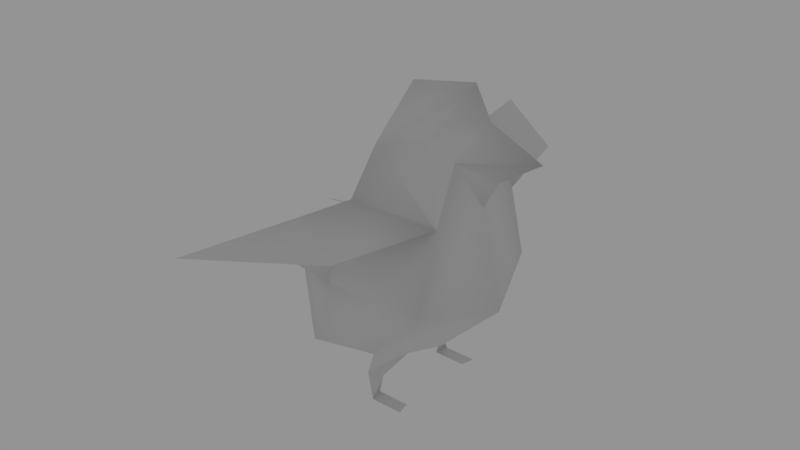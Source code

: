 # Source: Bird_2.blend  (saved by Blender 2.79.0; exported with 4.5.12 LTS)
import bpy
from mathutils import Matrix  # noqa: F401  (used for matrix-valued properties, if any)

bpy.ops.wm.read_factory_settings(use_empty=True)
scene = bpy.context.scene
scene.name = 'Scene'

# ---- collections
col_collection_1 = bpy.data.collections.new('Collection 1'); scene.collection.children.link(col_collection_1)

# ---- materials (node trees are filled in below, after node groups)
mat_material = bpy.data.materials.new('Material')
mat_material.alpha_threshold = 0.0
mat_material.use_transparent_shadow = False
mat_material.roughness = 0.5
mat_material.line_color = (0.0, 0.0, 0.0, 1.0)

# ---- material node trees

# ---- world
world_world = bpy.data.worlds.new('World'); scene.world = world_world
world_world.color = (0.2957, 0.2957, 0.2957)
world_world.use_sun_shadow = False
world_world.sun_shadow_jitter_overblur = 0.0
world_world.cycles.sampling_method = 'MANUAL'

# ---- meshes
me_cube = bpy.data.meshes.new('Cube')
me_cube.from_pydata([(0.02427, 0.4888, 0.4396), (-0.4921, 0.518, 0.3628), (0.4641, 0.3998, 1.478), (-0.1874, 0.4477, 1.501), (0.4567, 0.5741, 0.9151), (-0.2599, 0.598, 0.9304), (0.4641, 0.2306, 1.863), (0.296, 0.2712, 1.987), (-0.01368, 0.4042, 1.92), (-1.253, 0.4078, 0.872), (0.1175, 0.2444, 0.3618), (-0.1103, 0.3993, 0.1907), (-0.02938, 0.334, 0.1597), (-0.05125, 0.4173, 0.0), (-0.07492, 0.316, 0.0), (0.1907, 0.4173, 0.0), (0.167, 0.316, 0.0), (0.2711, 1.132, 1.474), (-0.4319, 1.673, 1.505), (0.02427, -0.4888, 0.4396), (0.2107, -4.346e-16, 0.3384), (-1.118, -8.522e-16, 0.7271), (-0.4921, -0.518, 0.3628), (0.4641, -0.3998, 1.478), (0.5227, 2.167e-16, 1.493), (-0.2902, -1.08e-16, 1.575), (-0.1874, -0.4477, 1.501), (0.4567, -0.5741, 0.9151), (0.6765, -2.529e-17, 0.7943), (-0.3967, -3.316e-16, 1.178), (-0.2599, -0.598, 0.9304), (0.4641, -0.2306, 1.863), (0.9392, 5.833e-16, 1.902), (0.296, -0.2712, 1.987), (0.4368, 5.386e-16, 2.304), (0.6332, 3.566e-16, 1.698), (0.5582, 4.921e-16, 2.078), (-0.04505, 2.845e-16, 2.214), (-0.01368, -0.4042, 1.92), (-0.3339, -7.202e-16, 0.2399), (-1.253, -0.4078, 0.872), (0.1175, -0.2444, 0.3618), (-0.1103, -0.3993, 0.1907), (-0.02938, -0.334, 0.1597), (-0.05125, -0.4173, 0.0), (-0.07492, -0.316, 0.0), (0.1907, -0.4173, 0.0), (0.167, -0.316, 0.0), (0.2711, -1.132, 1.474), (-0.4319, -1.673, 1.505)], [], [(20, 39, 1, 0, 10), (4, 2, 24, 28), (29, 25, 3, 5), (4, 0, 1, 5), (2, 4, 5, 3), (21, 29, 5, 1), (0, 4, 28, 20, 10), (32, 6, 36), (24, 2, 6, 35), (8, 37, 34, 7), (7, 6, 2, 8), (32, 35, 6), (7, 34, 36, 6), (3, 25, 37, 8), (3, 8, 2), (39, 21, 1), (5, 9, 29), (10, 12, 11, 0), (12, 14, 13, 11), (14, 16, 15, 13), (3, 2, 17, 18), (20, 41, 19, 22, 39), (27, 28, 24, 23), (29, 30, 26, 25), (27, 30, 22, 19), (23, 26, 30, 27), (21, 22, 30, 29), (19, 41, 20, 28, 27), (32, 36, 31), (24, 35, 31, 23), (38, 33, 34, 37), (33, 38, 23, 31), (32, 31, 35), (33, 31, 36, 34), (26, 38, 37, 25), (26, 23, 38), (39, 22, 21), (30, 29, 40), (41, 19, 42, 43), (43, 42, 44, 45), (45, 44, 46, 47), (26, 49, 48, 23)])
me_cube.polygons.foreach_set('use_smooth', [True] * 42)
_uv = me_cube.uv_layers.new(name='UVMap')
_uv.uv.foreach_set('vector', [0.172, 0.8286, 0.1485, 0.7784, 0.1033, 0.7987, 0.1241, 0.8312, 0.1473, 0.8275, 0.122, 0.8789, 0.1033, 0.9211, 0.1314, 0.9471, 0.1723, 0.8915, 0.008082, 0.859, 0.008082, 0.9008, 0.05236, 0.8947, 0.073, 0.8418, 0.122, 0.8789, 0.1241, 0.8312, 0.1033, 0.7987, 0.073, 0.8418, 0.1033, 0.9211, 0.122, 0.8789, 0.073, 0.8418, 0.05236, 0.8947, 0.07075, 0.7275, 0.01726, 0.8013, 0.073, 0.8418, 0.1033, 0.7987, 0.1241, 0.8312, 0.122, 0.8789, 0.1723, 0.8915, 0.172, 0.8286, 0.1473, 0.8275, 0.0502, 0.8328, 0.002761, 0.8314, 0.02147, 0.8086, 0.1314, 0.9471, 0.1033, 0.9211, 0.08793, 0.9577, 0.12, 0.9679, 0.0506, 0.9327, 0.02179, 0.9663, 0.05903, 0.9975, 0.06757, 0.956, 0.06757, 0.956, 0.08793, 0.9577, 0.1033, 0.9211, 0.0506, 0.9327, 0.0502, 0.8328, 0.02363, 0.8524, 0.002761, 0.8314, 0.06757, 0.956, 0.05903, 0.9975, 0.08323, 0.9899, 0.08793, 0.9577, 0.05236, 0.8947, 0.008082, 0.9008, 0.02179, 0.9663, 0.0506, 0.9327, 0.05236, 0.8947, 0.0506, 0.9327, 0.1033, 0.9211, 0.1485, 0.7784, 0.07075, 0.7275, 0.1033, 0.7987, 0.007723, 0.8592, 0.07452, 0.9099, 0.07268, 0.8419, 0.03779, 0.9844, 0.02357, 0.9753, 0.01694, 0.9797, 0.02503, 0.9966, 0.02357, 0.9753, 0.01713, 0.9637, 0.009774, 0.9657, 0.01694, 0.9797, 0.01713, 0.9637, 0.01392, 0.9476, 0.006569, 0.9496, 0.009774, 0.9657, 0.05234, 0.8945, 0.103, 0.9208, 0.1128, 0.8554, 0.07495, 0.7877, 0.172, 0.8287, 0.1474, 0.8276, 0.1241, 0.8312, 0.1033, 0.7987, 0.1486, 0.7784, 0.122, 0.8789, 0.1723, 0.8915, 0.1313, 0.9471, 0.1032, 0.9211, 0.008095, 0.8589, 0.07303, 0.8418, 0.05233, 0.8946, 0.008047, 0.9006, 0.122, 0.8789, 0.07303, 0.8418, 0.1033, 0.7987, 0.1241, 0.8312, 0.1032, 0.9211, 0.05233, 0.8946, 0.07303, 0.8418, 0.122, 0.8789, 0.07092, 0.7274, 0.1033, 0.7987, 0.07303, 0.8418, 0.01734, 0.8012, 0.1241, 0.8312, 0.1474, 0.8276, 0.172, 0.8287, 0.1723, 0.8915, 0.122, 0.8789, 0.05028, 0.8328, 0.02142, 0.8087, 0.002831, 0.8316, 0.1313, 0.9471, 0.1199, 0.9679, 0.08783, 0.9577, 0.1032, 0.9211, 0.05053, 0.9326, 0.06747, 0.956, 0.05888, 0.9974, 0.02168, 0.9661, 0.06747, 0.956, 0.05053, 0.9326, 0.1032, 0.9211, 0.08783, 0.9577, 0.05028, 0.8328, 0.002831, 0.8316, 0.02381, 0.8524, 0.06747, 0.956, 0.08783, 0.9577, 0.08309, 0.9898, 0.05888, 0.9974, 0.05233, 0.8946, 0.05053, 0.9326, 0.02168, 0.9661, 0.008047, 0.9006, 0.05233, 0.8946, 0.1032, 0.9211, 0.05053, 0.9326, 0.1486, 0.7784, 0.1033, 0.7987, 0.07092, 0.7274, 0.07247, 0.8419, 0.007792, 0.8592, 0.07398, 0.9097, 0.03781, 0.9846, 0.02505, 0.9968, 0.01696, 0.9799, 0.02359, 0.9755, 0.02359, 0.9755, 0.01696, 0.9799, 0.009797, 0.9659, 0.01715, 0.9639, 0.01715, 0.9639, 0.009797, 0.9659, 0.006592, 0.9497, 0.01395, 0.9477, 0.05264, 0.8946, 0.07536, 0.7879, 0.1131, 0.8556, 0.1033, 0.921])
me_cube.materials.append(mat_material)
me_cube.use_remesh_preserve_volume = False
me_cube.use_remesh_preserve_attributes = False
me_cube.use_mirror_vertex_groups = False
me_cube.use_paint_bone_selection = False
me_cube.use_paint_mask_vertex = True
me_cube.update()
arm_armature = bpy.data.armatures.new('Armature')  # bones are not reproduced

# ---- objects
ob_armature = bpy.data.objects.new('Armature', arm_armature)
ob_bird_model = bpy.data.objects.new('Bird_model', me_cube)

# ---- transforms, parenting, visibility, modifiers, constraints
ob_armature.location = (0.06201, 6.131e-08, 0.4272)
ob_armature.rotation_euler = (-4.78e-09, 0.08272, 1.092e-08)
ob_armature.scale = (0.5594, 0.5594, 0.5594)
ob_armature.show_in_front = True
ob_armature.lineart.crease_threshold = 0.0
ob_bird_model.parent = ob_armature
ob_bird_model.matrix_parent_inverse = Matrix(((1.781, 1.946e-08, -0.1477, -0.04737), (-2.023e-08, 1.788, -8.516e-09, -1.047e-07), (0.1477, 1.016e-08, 1.781, -0.7701), (0.0, 0.0, 0.0, 1.0)))
ob_bird_model.location = (0.0, 0.0, 0.0)
ob_bird_model.lock_rotations_4d = False
ob_bird_model.empty_display_type = 'ARROWS'
ob_bird_model.lineart.crease_threshold = 0.0
_vg = ob_bird_model.vertex_groups.new(name='Lower_Body')
for _i, _w in zip([0, 2, 4, 5, 10, 19, 20, 23, 27, 28, 30, 39, 41, 43], [0.03357, 0.01932, 0.3308, 0.02373, 0.1654, 0.06792, 0.8294, 0.02282, 0.3483, 0.1781, 0.02877, 0.046, 0.3696, 0.003485]): _vg.add([_i], _w, 'REPLACE')
_vg = ob_bird_model.vertex_groups.new(name='Mid_Body')
for _i, _w in zip([0, 2, 3, 4, 5, 9, 19, 23, 24, 25, 26, 27, 28, 29, 30, 37, 40, 41], [0.01453, 0.05057, 0.0743, 0.388, 0.141, 0.4159, 0.02459, 0.05068, 0.05876, 0.4441, 0.07433, 0.389, 0.6454, 0.7518, 0.1413, 0.008367, 0.4161, 0.04684]): _vg.add([_i], _w, 'REPLACE')
_vg = ob_bird_model.vertex_groups.new(name='Head')
for _i, _w in zip([2, 3, 6, 7, 8, 17, 23, 24, 25, 26, 28, 29, 31, 33, 34, 35, 36, 37, 38, 48], [0.1029, 0.104, 0.1823, 0.7407, 0.6997, 0.01853, 0.1029, 0.5937, 0.4595, 0.104, 0.05739, 0.02254, 0.1823, 0.7407, 0.9821, 0.1049, 0.1467, 0.9254, 0.6997, 0.01852]): _vg.add([_i], _w, 'REPLACE')
_vg = ob_bird_model.vertex_groups.new(name='Beak')
for _i, _w in zip([2, 6, 7, 8, 23, 24, 31, 32, 33, 35, 36, 37, 38], [0.07672, 0.7336, 0.189, 0.06408, 0.07671, 0.1815, 0.7336, 1.0, 0.189, 0.8567, 0.8402, 0.03359, 0.06408]): _vg.add([_i], _w, 'REPLACE')
_vg = ob_bird_model.vertex_groups.new(name='Wing.L')
_vg.add([17, 18], 1.0, 'REPLACE')
_vg = ob_bird_model.vertex_groups.new(name='Wing.R')
_vg.add([48, 49], 1.0, 'REPLACE')
_vg = ob_bird_model.vertex_groups.new(name='Butt')
for _i, _w in zip([0, 1, 3, 4, 5, 9, 10, 19, 21, 22, 26, 27, 29, 30, 39, 40, 41], [0.09053, 0.7737, 0.05177, 0.0009984, 0.6573, 0.3361, 0.04274, 0.1029, 0.9998, 0.779, 0.05186, 0.00595, 0.1396, 0.6584, 0.8046, 0.3366, 0.1166]): _vg.add([_i], _w, 'REPLACE')
_vg = ob_bird_model.vertex_groups.new(name='Leg.L')
for _i, _w in zip([0, 1, 4, 5, 10, 11, 12, 20, 28, 39, 41], [0.7979, 0.2096, 0.1284, 0.04796, 0.7006, 0.4651, 0.1357, 0.07654, 0.001573, 0.07891, 0.03136]): _vg.add([_i], _w, 'REPLACE')
_vg = ob_bird_model.vertex_groups.new(name='Leg.R')
for _i, _w in zip([19, 20, 22, 27, 30, 39, 41, 42, 43], [0.7375, 0.002065, 0.1921, 0.1038, 0.03655, 0.03621, 0.2663, 0.4604, 0.1044]): _vg.add([_i], _w, 'REPLACE')
_vg = ob_bird_model.vertex_groups.new(name='LowerLeg.L')
for _i, _w in zip([10, 11, 12, 13, 14, 15, 16], [0.05436, 0.523, 0.8242, 0.5203, 0.7526, 0.09045, 0.1228]): _vg.add([_i], _w, 'REPLACE')
_vg = ob_bird_model.vertex_groups.new(name='LowerLeg.R.001')
for _i, _w in zip([19, 41, 42, 43, 44, 45, 46, 47], [0.01888, 0.139, 0.5239, 0.8303, 0.5204, 0.7532, 0.09048, 0.1229]): _vg.add([_i], _w, 'REPLACE')
_vg = ob_bird_model.vertex_groups.new(name='Foot.L')
for _i, _w in zip([13, 14, 15, 16], [0.4717, 0.2321, 0.9081, 0.8749]): _vg.add([_i], _w, 'REPLACE')
_vg = ob_bird_model.vertex_groups.new(name='Foot.R.001')
for _i, _w in zip([44, 45, 46, 47], [0.4718, 0.2322, 0.9081, 0.8749]): _vg.add([_i], _w, 'REPLACE')
_m = ob_bird_model.modifiers.new('Armature', 'ARMATURE')
_m.object = ob_armature

# ---- collection membership
col_collection_1.objects.link(ob_armature)
col_collection_1.objects.link(ob_bird_model)

# ---- scene / render settings (as saved in the file)
scene.frame_start = 1; scene.frame_end = 105; scene.frame_set(97)
scene.render.engine = 'BLENDER_EEVEE_NEXT'
scene.render.resolution_percentage = 50
scene.render.dither_intensity = 0.0
scene.cycles.use_denoising = False
scene.cycles.samples = 128
scene.cycles.sampling_pattern = 'TABULATED_SOBOL'
scene.cycles.use_adaptive_sampling = False
scene.cycles.use_light_tree = False
scene.cycles.blur_glossy = 0.0
scene.cycles.sample_clamp_indirect = 0.0
scene.view_settings.view_transform = 'Standard'
bpy.context.view_layer.update()

# ---- added for rendering (the .blend has no active camera): camera
cam_auto = bpy.data.cameras.new('AutoCamera')
cam_auto.lens = 50.0
cam_auto.sensor_width = 36.0
cam_auto.clip_end = 1000.0
ob_auto_camera = bpy.data.objects.new('AutoCamera', cam_auto)
scene.collection.objects.link(ob_auto_camera)
ob_auto_camera.location = (4.11405, -5.12491, 4.56849)
ob_auto_camera.rotation_euler = (1.09748, -7.21219e-08, 0.694738)
scene.camera = ob_auto_camera
bpy.context.view_layer.update()

